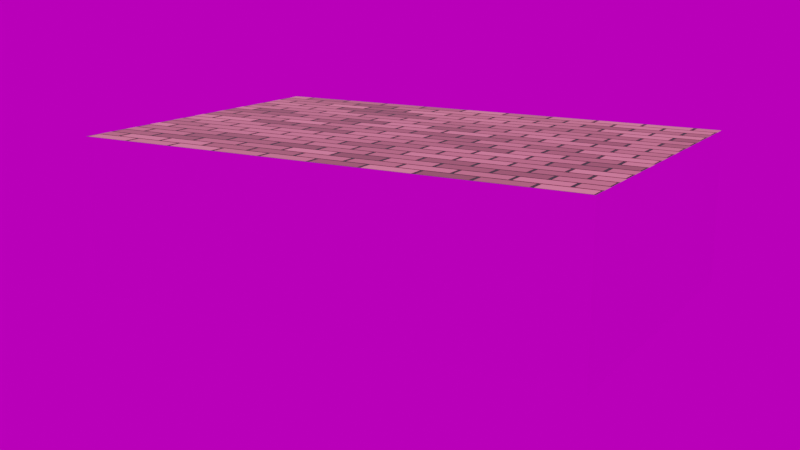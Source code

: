 # Source: CIMA.blend  (saved by Blender 3.5.10; exported with 4.5.12 LTS)
import bpy
from mathutils import Matrix  # noqa: F401  (used for matrix-valued properties, if any)

bpy.ops.wm.read_factory_settings(use_empty=True)
scene = bpy.context.scene
scene.name = 'Scene'

# ---- collections
col_collection = bpy.data.collections.new('Collection'); scene.collection.children.link(col_collection)

# ---- images (referenced by path relative to the original .blend; pixels are not part of the script)
import os
ASSET_DIR = os.environ.get("B2B_ASSET_DIR", "")  # directory of the original .blend (textures are referenced by path, not embedded)
HERE = os.path.dirname(os.path.abspath(__file__))  # packed textures are extracted next to this script under _unpacked/

def load_image(name, relpath, width, height, colorspace="sRGB"):
    """Load a texture the original file referenced (path relative to the .blend, or extracted next to this script)."""
    p = next((c for c in (os.path.join(HERE, relpath), os.path.join(ASSET_DIR, relpath)) if relpath and os.path.exists(c)), "")
    if p:
        img = bpy.data.images.load(p, check_existing=True)
        img.name = name
    else:  # same state as the original file: an image datablock whose file is absent (Cycles renders it pink)
        img = bpy.data.images.new(name, width, height)
        img.source = "FILE"
        img.filepath = "//" + (relpath or name)
    img.colorspace_settings.name = colorspace
    return img
img_whatsapp_image_2023_05_23_at_09_31_35_jpeg = load_image('WhatsApp Image 2023-05-23 at 09.31.35.jpeg', 'WhatsApp Image 2023-05-23 at 09.31.35.jpeg', 1024, 1024, 'sRGB')
img_whatsapp_image_2023_05_23_at_09_33_13_jpeg = load_image('WhatsApp Image 2023-05-23 at 09.33.13.jpeg', 'WhatsApp Image 2023-05-23 at 09.33.13.jpeg', 1024, 1024, 'sRGB')
img_little_paris_eiffel_tower_4k_exr = load_image('little_paris_eiffel_tower_4k.exr', 'hdri/little_paris_eiffel_tower_4k.exr', 1024, 1024, 'Linear Rec.709')

# ---- materials (node trees are filled in below, after node groups)
mat_material = bpy.data.materials.new('Material')
mat_material_001 = bpy.data.materials.new('Material.001')
mat_techo = bpy.data.materials.new('Techo')

# ---- material node trees
mat_material.use_nodes = True; mat_material.node_tree.nodes.clear()
_N = mat_material.node_tree.nodes; _L = mat_material.node_tree.links
n0 = _N.new('ShaderNodeBsdfPrincipled'); n0.name = 'Principled BSDF'; n0.location = (10, 300)
n0.distribution = 'GGX'
n0.subsurface_method = 'RANDOM_WALK_SKIN'
n0.inputs[3].default_value = 1.45
n0.inputs[27].default_value = (0.0, 0.0, 0.0, 1.0)
n0.inputs[28].default_value = 1.0
n1 = _N.new('ShaderNodeOutputMaterial'); n1.name = 'Material Output'; n1.location = (300, 300)
n2 = _N.new('ShaderNodeTexImage'); n2.name = 'Image Texture'; n2.location = (-280, 275)
n2.image = img_whatsapp_image_2023_05_23_at_09_31_35_jpeg
_L.new(n0.outputs[0], n1.inputs[0])
_L.new(n2.outputs[0], n0.inputs[0])
n1.is_active_output = True
mat_material_001.use_nodes = True; mat_material_001.node_tree.nodes.clear()
_N = mat_material_001.node_tree.nodes; _L = mat_material_001.node_tree.links
n0 = _N.new('ShaderNodeBsdfPrincipled'); n0.name = 'Principled BSDF'; n0.location = (10, 300)
n0.distribution = 'GGX'
n0.subsurface_method = 'RANDOM_WALK_SKIN'
n0.inputs[3].default_value = 1.45
n0.inputs[27].default_value = (0.0, 0.0, 0.0, 1.0)
n0.inputs[28].default_value = 1.0
n1 = _N.new('ShaderNodeOutputMaterial'); n1.name = 'Material Output'; n1.location = (300, 300)
n2 = _N.new('ShaderNodeTexImage'); n2.name = 'Image Texture'; n2.location = (-280, 275)
n2.image = img_whatsapp_image_2023_05_23_at_09_33_13_jpeg
_L.new(n0.outputs[0], n1.inputs[0])
_L.new(n2.outputs[0], n0.inputs[0])
n1.is_active_output = True
mat_techo.use_nodes = True; mat_techo.node_tree.nodes.clear()
_N = mat_techo.node_tree.nodes; _L = mat_techo.node_tree.links
n0 = _N.new('ShaderNodeBsdfPrincipled'); n0.name = 'Principled BSDF'; n0.location = (10, 300)
n0.distribution = 'GGX'
n0.subsurface_method = 'RANDOM_WALK_SKIN'
n0.inputs[2].default_value = 1.0
n0.inputs[3].default_value = 1.45
n0.inputs[27].default_value = (0.0, 0.0, 0.0, 1.0)
n0.inputs[28].default_value = 1.0
n1 = _N.new('ShaderNodeOutputMaterial'); n1.name = 'Material Output'; n1.location = (300, 300)
n2 = _N.new('ShaderNodeRGB'); n2.name = 'RGB'; n2.location = (-448, 202)
n2.outputs[0].default_value = (0.8943, 0.06069, 0.05444, 1.0)
n3 = _N.new('ShaderNodeMix'); n3.name = 'Mix'; n3.location = (-189, 284)
n3.data_type = 'RGBA'
n3.blend_type = 'MULTIPLY'
n3.inputs[0].default_value = 0.7567
n4 = _N.new('ShaderNodeTexBrick'); n4.name = 'Brick Texture'; n4.location = (-467, 275)
n4.hide = True
_L.new(n0.outputs[0], n1.inputs[0])
_L.new(n4.outputs[0], n3.inputs[6])
_L.new(n2.outputs[0], n3.inputs[7])
_L.new(n3.outputs[2], n0.inputs[0])
n1.is_active_output = True

# ---- world
world_world_001 = bpy.data.worlds.new('World.001'); scene.world = world_world_001
world_world_001.use_nodes = True; world_world_001.node_tree.nodes.clear()
_N = world_world_001.node_tree.nodes; _L = world_world_001.node_tree.links
n0 = _N.new('ShaderNodeOutputWorld'); n0.name = 'World Output'; n0.location = (265, 301)
n0.target = 'CYCLES'
n1 = _N.new('ShaderNodeEmission'); n1.name = 'Emission'; n1.location = (61, 309)
n1.inputs[1].default_value = 0.6
n2 = _N.new('ShaderNodeTexEnvironment'); n2.name = 'Environment Texture'; n2.location = (-268, 339)
n2.image = img_little_paris_eiffel_tower_4k_exr
n2.interpolation = 'Smart'
_L.new(n1.outputs[0], n0.inputs[0])
_L.new(n2.outputs[0], n1.inputs[0])
n0.is_active_output = True
world_world_001.color = (0.05088, 0.05088, 0.05088)
world_world_001.use_sun_shadow = False
world_world_001.sun_shadow_jitter_overblur = 0.0
world_world_001.cycles.volume_sampling = 'MULTIPLE_IMPORTANCE'

# ---- cameras
cam_camera = bpy.data.cameras.new('Camera')
cam_camera.clip_end = 100.0
cam_camera.ortho_scale = 7.314

# ---- meshes
me_cube_001 = bpy.data.meshes.new('Cube.001')
me_cube_001.from_pydata([(-1.0, -1.0, -1.0), (-1.0, -1.0, 1.0), (-1.0, 1.0, -1.0), (-1.0, 1.0, 1.0), (1.0, -1.0, -1.0), (1.0, -1.0, 1.0), (1.0, 1.0, -1.0), (1.0, 1.0, 1.0)], [], [(0, 1, 3, 2), (2, 3, 7, 6), (6, 7, 5, 4), (4, 5, 1, 0), (2, 6, 4, 0), (7, 3, 1, 5)])
me_cube_001.polygons.foreach_set('material_index', [1, 0, 1, 1, 0, 2])
_uv = me_cube_001.uv_layers.new(name='UVMap')
_uv.uv.foreach_set('vector', [0.9989, 0.002493, 0.9989, 1.009, -0.0006759, 1.009, -0.0006759, 0.002492, 0.9999, 0.0001, 0.9999, 0.9999, 0.0001, 0.9999, 0.0001001, 0.0001, 1.002, -0.0001341, 1.002, 0.9896, 0.004071, 0.9896, 0.004071, -0.0001341, 0.9988, -0.006449, 1.001, 1.002, 0.1297, 1.006, 0.1274, -0.001761, 0.125, 0.5, 0.375, 0.5, 0.375, 0.75, 0.125, 0.75, 0.625, 0.5, 0.875, 0.5, 0.875, 0.75, 0.625, 0.75])
me_cube_001.materials.append(mat_material)
me_cube_001.materials.append(mat_material_001)
me_cube_001.materials.append(mat_techo)
me_cube_001.update()

# ---- curves / text
cu_beziercircle_001 = bpy.data.curves.new('BezierCircle.001', 'CURVE')
cu_beziercircle_001.dimensions = '2D'
_sp = cu_beziercircle_001.splines.new('BEZIER'); _sp.bezier_points.add(3)
_sp.bezier_points.foreach_set('co', [-1.0, 0.0, 0.0, 0.0, 1.0, 0.0, 1.0, 0.0, 0.0, 0.0, -1.0, 0.0])
_sp.bezier_points.foreach_set('handle_left', [-1.0, -0.5521, 0.0, -0.5521, 1.0, 0.0, 1.0, 0.5521, 0.0, 0.5521, -1.0, 0.0])
_sp.bezier_points.foreach_set('handle_right', [-1.0, 0.5521, 0.0, 0.5521, 1.0, 0.0, 1.0, -0.5521, 0.0, -0.5521, -1.0, 0.0])
for _p, _l, _r in zip(_sp.bezier_points, ['AUTO', 'AUTO', 'AUTO', 'AUTO'], ['AUTO', 'AUTO', 'AUTO', 'AUTO']): _p.handle_left_type = _l; _p.handle_right_type = _r
_sp.order_u = 0
_sp.order_v = 0
_sp.resolution_u = 22
_sp.use_cyclic_u = True
cu_beziercircle_001.path_duration = 240
cu_beziercircle_001.use_path = True
cu_beziercircle_001.use_path_follow = True
cu_beziercircle_001.resolution_u = 22
cu_beziercircle_001.eval_time = 214.0

# ---- objects
ob_camera = bpy.data.objects.new('Camera', cam_camera)
ob_cube = bpy.data.objects.new('Cube', me_cube_001)
ob_beziercircle = bpy.data.objects.new('BezierCircle', cu_beziercircle_001)

# ---- transforms, parenting, visibility, modifiers, constraints
ob_camera.parent = ob_beziercircle
ob_camera.matrix_parent_inverse = Matrix(((3.907e-08, 0.04855, 9.71e-15, 1.0), (2.894e-09, 7.234e-09, 0.04855, 1.49e-07), (0.04855, -3.183e-08, 4.341e-09, -6.557e-07), (-0.0, 0.0, -0.0, 1.0)))
ob_camera.location = (7.754, 48.96, 15.35)
ob_camera.rotation_euler = (1.327, 3.384e-07, 2.993)
ob_camera.lock_rotations_4d = False
ob_camera.empty_display_type = 'ARROWS'
ob_camera.color = (0.0, 0.0, 0.0, 0.0)
ob_camera.display_type = 'WIRE'
ob_camera.lineart.crease_threshold = 0.0
ob_cube.location = (0.0, 0.0, 3.653)
ob_cube.scale = (11.92, 8.007, 3.625)
ob_beziercircle.location = (0.0, 0.0, 0.0)
ob_beziercircle.scale = (20.6, 20.6, 20.6)

# ---- collection membership
col_collection.objects.link(ob_camera)
col_collection.objects.link(ob_cube)
col_collection.objects.link(ob_beziercircle)

# ---- scene / render settings (as saved in the file)
scene.camera = ob_camera
scene.frame_start = 1; scene.frame_end = 241; scene.frame_set(214)
scene.render.engine = 'CYCLES'
scene.render.image_settings.file_format = 'FFMPEG'
scene.render.image_settings.color_mode = 'RGB'
scene.cycles.samples = 512
scene.cycles.sampling_pattern = 'TABULATED_SOBOL'
scene.cycles.max_bounces = 10
scene.view_settings.view_transform = 'Filmic'
bpy.context.view_layer.update()

# ---- added for rendering (the .blend has no usable light): sun
light_auto_sun = bpy.data.lights.new('AutoSun', 'SUN')
light_auto_sun.energy = 3.0
light_auto_sun.angle = 0.0523599
ob_auto_sun = bpy.data.objects.new('AutoSun', light_auto_sun)
scene.collection.objects.link(ob_auto_sun)
ob_auto_sun.rotation_euler = (0.872665, 0.174533, 0.523599)
bpy.context.view_layer.update()
